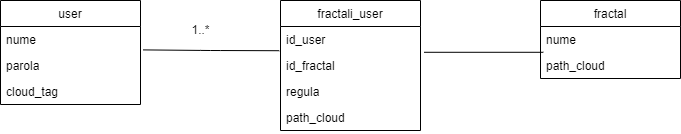

The diagram above was exported from draw.io. Its source (the exported page's mxGraphModel, read from the mxfile embedded in the PNG):
<mxGraphModel dx="1038" dy="548" grid="1" gridSize="10" guides="1" tooltips="1" connect="1" arrows="1" fold="1" page="1" pageScale="1" pageWidth="827" pageHeight="1169" math="0" shadow="0">
  <root>
    <mxCell id="0" />
    <mxCell id="1" parent="0" />
    <mxCell id="YVSf2-wZ8BEsVen7ARkv-26" value="user" style="swimlane;fontStyle=0;childLayout=stackLayout;horizontal=1;startSize=26;fillColor=none;horizontalStack=0;resizeParent=1;resizeParentMax=0;resizeLast=0;collapsible=1;marginBottom=0;" vertex="1" parent="1">
      <mxGeometry x="60" y="280" width="140" height="104" as="geometry" />
    </mxCell>
    <mxCell id="YVSf2-wZ8BEsVen7ARkv-27" value="nume" style="text;strokeColor=none;fillColor=none;align=left;verticalAlign=top;spacingLeft=4;spacingRight=4;overflow=hidden;rotatable=0;points=[[0,0.5],[1,0.5]];portConstraint=eastwest;" vertex="1" parent="YVSf2-wZ8BEsVen7ARkv-26">
      <mxGeometry y="26" width="140" height="26" as="geometry" />
    </mxCell>
    <mxCell id="YVSf2-wZ8BEsVen7ARkv-28" value="parola" style="text;strokeColor=none;fillColor=none;align=left;verticalAlign=top;spacingLeft=4;spacingRight=4;overflow=hidden;rotatable=0;points=[[0,0.5],[1,0.5]];portConstraint=eastwest;" vertex="1" parent="YVSf2-wZ8BEsVen7ARkv-26">
      <mxGeometry y="52" width="140" height="26" as="geometry" />
    </mxCell>
    <mxCell id="YVSf2-wZ8BEsVen7ARkv-29" value="cloud_tag" style="text;strokeColor=none;fillColor=none;align=left;verticalAlign=top;spacingLeft=4;spacingRight=4;overflow=hidden;rotatable=0;points=[[0,0.5],[1,0.5]];portConstraint=eastwest;" vertex="1" parent="YVSf2-wZ8BEsVen7ARkv-26">
      <mxGeometry y="78" width="140" height="26" as="geometry" />
    </mxCell>
    <mxCell id="YVSf2-wZ8BEsVen7ARkv-30" value="fractali_user" style="swimlane;fontStyle=0;childLayout=stackLayout;horizontal=1;startSize=26;fillColor=none;horizontalStack=0;resizeParent=1;resizeParentMax=0;resizeLast=0;collapsible=1;marginBottom=0;" vertex="1" parent="1">
      <mxGeometry x="340" y="280" width="140" height="130" as="geometry" />
    </mxCell>
    <mxCell id="YVSf2-wZ8BEsVen7ARkv-31" value="id_user" style="text;strokeColor=none;fillColor=none;align=left;verticalAlign=top;spacingLeft=4;spacingRight=4;overflow=hidden;rotatable=0;points=[[0,0.5],[1,0.5]];portConstraint=eastwest;" vertex="1" parent="YVSf2-wZ8BEsVen7ARkv-30">
      <mxGeometry y="26" width="140" height="26" as="geometry" />
    </mxCell>
    <mxCell id="YVSf2-wZ8BEsVen7ARkv-32" value="id_fractal" style="text;strokeColor=none;fillColor=none;align=left;verticalAlign=top;spacingLeft=4;spacingRight=4;overflow=hidden;rotatable=0;points=[[0,0.5],[1,0.5]];portConstraint=eastwest;" vertex="1" parent="YVSf2-wZ8BEsVen7ARkv-30">
      <mxGeometry y="52" width="140" height="26" as="geometry" />
    </mxCell>
    <mxCell id="YVSf2-wZ8BEsVen7ARkv-33" value="regula" style="text;strokeColor=none;fillColor=none;align=left;verticalAlign=top;spacingLeft=4;spacingRight=4;overflow=hidden;rotatable=0;points=[[0,0.5],[1,0.5]];portConstraint=eastwest;" vertex="1" parent="YVSf2-wZ8BEsVen7ARkv-30">
      <mxGeometry y="78" width="140" height="26" as="geometry" />
    </mxCell>
    <mxCell id="YVSf2-wZ8BEsVen7ARkv-38" value="path_cloud" style="text;strokeColor=none;fillColor=none;align=left;verticalAlign=top;spacingLeft=4;spacingRight=4;overflow=hidden;rotatable=0;points=[[0,0.5],[1,0.5]];portConstraint=eastwest;" vertex="1" parent="YVSf2-wZ8BEsVen7ARkv-30">
      <mxGeometry y="104" width="140" height="26" as="geometry" />
    </mxCell>
    <mxCell id="YVSf2-wZ8BEsVen7ARkv-34" value="fractal" style="swimlane;fontStyle=0;childLayout=stackLayout;horizontal=1;startSize=26;fillColor=none;horizontalStack=0;resizeParent=1;resizeParentMax=0;resizeLast=0;collapsible=1;marginBottom=0;" vertex="1" parent="1">
      <mxGeometry x="600" y="280" width="140" height="78" as="geometry" />
    </mxCell>
    <mxCell id="YVSf2-wZ8BEsVen7ARkv-35" value="nume" style="text;strokeColor=none;fillColor=none;align=left;verticalAlign=top;spacingLeft=4;spacingRight=4;overflow=hidden;rotatable=0;points=[[0,0.5],[1,0.5]];portConstraint=eastwest;" vertex="1" parent="YVSf2-wZ8BEsVen7ARkv-34">
      <mxGeometry y="26" width="140" height="26" as="geometry" />
    </mxCell>
    <mxCell id="YVSf2-wZ8BEsVen7ARkv-36" value="path_cloud" style="text;strokeColor=none;fillColor=none;align=left;verticalAlign=top;spacingLeft=4;spacingRight=4;overflow=hidden;rotatable=0;points=[[0,0.5],[1,0.5]];portConstraint=eastwest;" vertex="1" parent="YVSf2-wZ8BEsVen7ARkv-34">
      <mxGeometry y="52" width="140" height="26" as="geometry" />
    </mxCell>
    <mxCell id="YVSf2-wZ8BEsVen7ARkv-40" value="" style="endArrow=none;html=1;exitX=1.02;exitY=-0.1;exitDx=0;exitDy=0;exitPerimeter=0;entryX=-0.009;entryY=0.931;entryDx=0;entryDy=0;entryPerimeter=0;" edge="1" parent="1" source="YVSf2-wZ8BEsVen7ARkv-28" target="YVSf2-wZ8BEsVen7ARkv-31">
      <mxGeometry width="50" height="50" relative="1" as="geometry">
        <mxPoint x="250" y="350" as="sourcePoint" />
        <mxPoint x="300" y="300" as="targetPoint" />
        <Array as="points">
          <mxPoint x="270" y="330" />
        </Array>
      </mxGeometry>
    </mxCell>
    <mxCell id="YVSf2-wZ8BEsVen7ARkv-41" value="" style="endArrow=none;html=1;exitX=1.026;exitY=-0.008;exitDx=0;exitDy=0;exitPerimeter=0;entryX=0.02;entryY=0.992;entryDx=0;entryDy=0;entryPerimeter=0;" edge="1" parent="1" source="YVSf2-wZ8BEsVen7ARkv-32" target="YVSf2-wZ8BEsVen7ARkv-35">
      <mxGeometry width="50" height="50" relative="1" as="geometry">
        <mxPoint x="550" y="357" as="sourcePoint" />
        <mxPoint x="600" y="307" as="targetPoint" />
      </mxGeometry>
    </mxCell>
    <mxCell id="YVSf2-wZ8BEsVen7ARkv-42" value="1..*" style="text;html=1;strokeColor=none;fillColor=none;align=center;verticalAlign=middle;whiteSpace=wrap;rounded=0;" vertex="1" parent="1">
      <mxGeometry x="240" y="299" width="40" height="20" as="geometry" />
    </mxCell>
  </root>
</mxGraphModel>